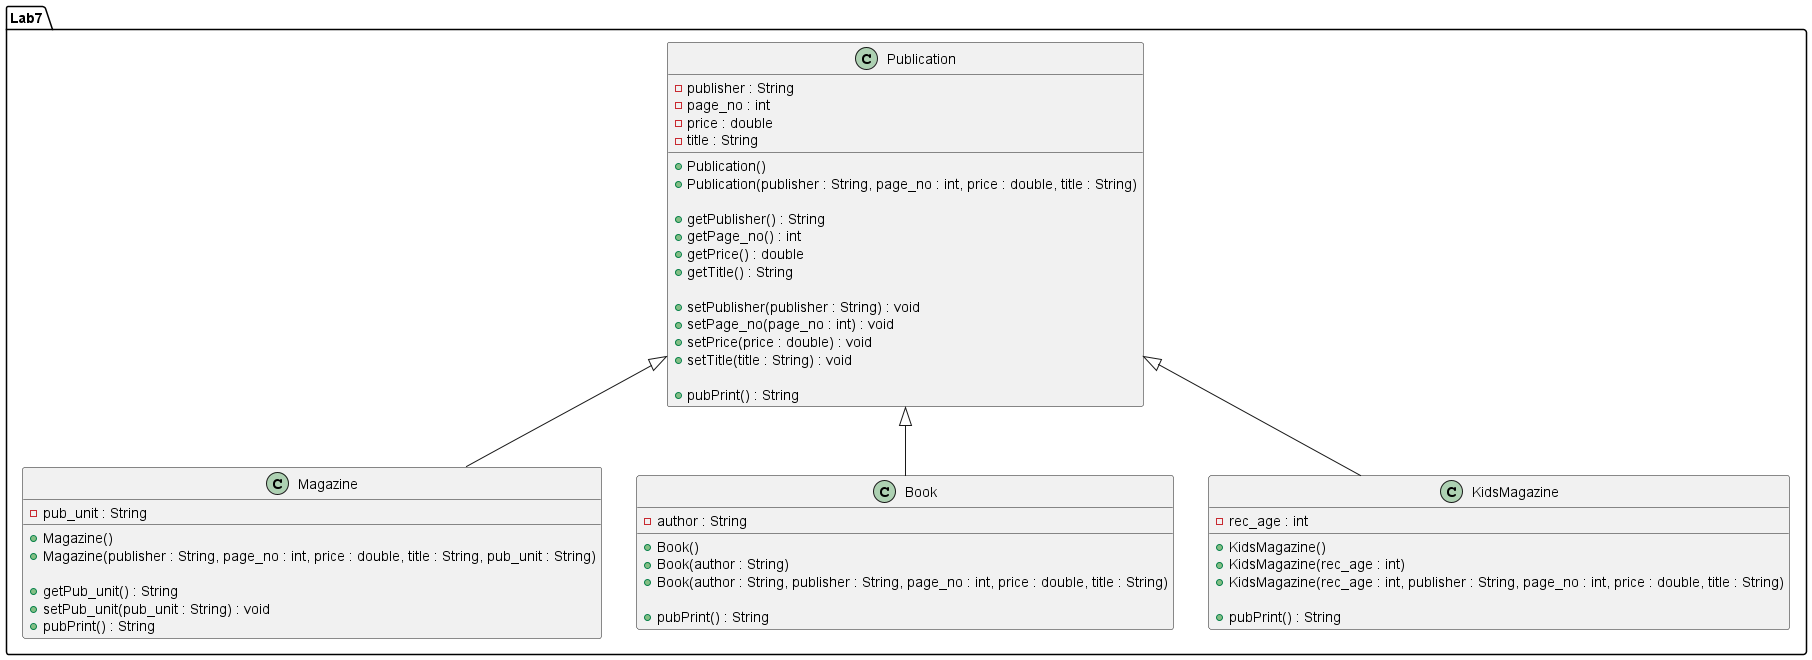

The diagram above was rendered by PlantUML. Its source (embedded in the PNG):
@startuml
package Lab7 {

    class Publication {
        - publisher : String
        - page_no : int
        - price : double
        - title : String

        + Publication()
        + Publication(publisher : String, page_no : int, price : double, title : String)

        + getPublisher() : String
        + getPage_no() : int
        + getPrice() : double
        + getTitle() : String

        + setPublisher(publisher : String) : void
        + setPage_no(page_no : int) : void
        + setPrice(price : double) : void
        + setTitle(title : String) : void

        + pubPrint() : String
    }

    class Magazine {
        - pub_unit : String

        + Magazine()
        + Magazine(publisher : String, page_no : int, price : double, title : String, pub_unit : String)

        + getPub_unit() : String
        + setPub_unit(pub_unit : String) : void
        + pubPrint() : String
    }

    class Book {
        - author : String

        + Book()
        + Book(author : String)
        + Book(author : String, publisher : String, page_no : int, price : double, title : String)

        + pubPrint() : String
    }

    class KidsMagazine {
        - rec_age : int

        + KidsMagazine()
        + KidsMagazine(rec_age : int)
        + KidsMagazine(rec_age : int, publisher : String, page_no : int, price : double, title : String)

        + pubPrint() : String
    }

    Publication <|-- Magazine
    Publication <|-- Book
    Publication <|-- KidsMagazine
}
@enduml